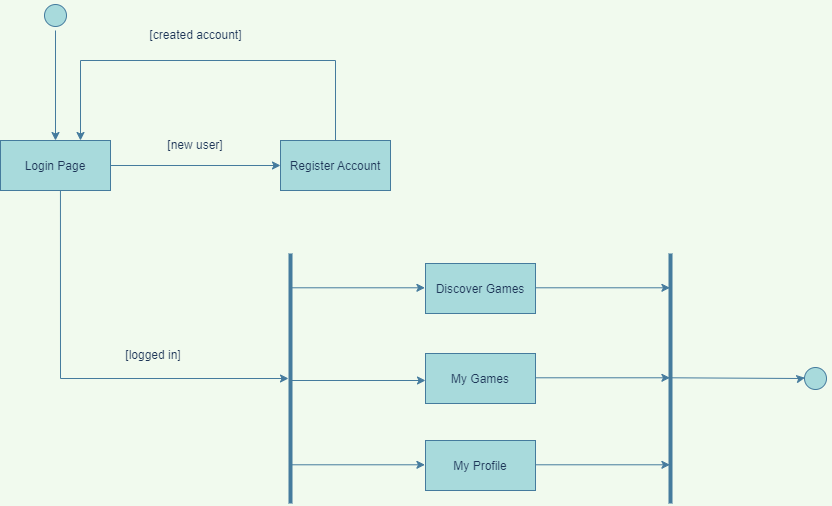

The diagram above was exported from draw.io. Its source (the exported page's mxGraphModel, read from the mxfile embedded in the PNG):
<mxGraphModel dx="1117" dy="611" grid="1" gridSize="10" guides="1" tooltips="1" connect="1" arrows="1" fold="1" page="1" pageScale="1" pageWidth="1169" pageHeight="826" background="#F1FAEE" math="0" shadow="0">
  <root>
    <mxCell id="0" />
    <mxCell id="1" parent="0" />
    <mxCell id="7" value="Login Page" style="labelPosition=center;verticalLabelPosition=middle;align=center;verticalAlign=middle;fillColor=#A8DADC;strokeColor=#457B9D;fontColor=#1D3557;" parent="1" vertex="1">
      <mxGeometry x="160" y="240" width="110" height="50" as="geometry" />
    </mxCell>
    <mxCell id="5" value="" style="ellipse;shape=startState;fillColor=#A8DADC;strokeColor=#457B9D;direction=east;fontColor=#1D3557;" parent="1" vertex="1">
      <mxGeometry x="200" y="100" width="30" height="30" as="geometry" />
    </mxCell>
    <mxCell id="8" value="Discover Games" style="fillColor=#A8DADC;strokeColor=#457B9D;fontColor=#1D3557;" parent="1" vertex="1">
      <mxGeometry x="585" y="363" width="110" height="50" as="geometry" />
    </mxCell>
    <mxCell id="10" value="My Games" style="fillColor=#A8DADC;strokeColor=#457B9D;fontColor=#1D3557;" parent="1" vertex="1">
      <mxGeometry x="585" y="453" width="110" height="50" as="geometry" />
    </mxCell>
    <mxCell id="uJSUCKgZ3y49NsWh0DnP-50" value="My Profile" style="fillColor=#A8DADC;strokeColor=#457B9D;fontColor=#1D3557;" vertex="1" parent="1">
      <mxGeometry x="585" y="540" width="110" height="50" as="geometry" />
    </mxCell>
    <mxCell id="uJSUCKgZ3y49NsWh0DnP-45" value="Register Account" style="fillColor=#A8DADC;strokeColor=#457B9D;fontColor=#1D3557;" vertex="1" parent="1">
      <mxGeometry x="440" y="240" width="110" height="50" as="geometry" />
    </mxCell>
    <mxCell id="uJSUCKgZ3y49NsWh0DnP-60" value="" style="endArrow=classic;html=1;rounded=0;fontSize=12;labelBackgroundColor=#F1FAEE;strokeColor=#457B9D;fontColor=#1D3557;" edge="1" parent="1">
      <mxGeometry width="50" height="50" relative="1" as="geometry">
        <mxPoint x="495" y="240" as="sourcePoint" />
        <mxPoint x="240" y="240" as="targetPoint" />
        <Array as="points">
          <mxPoint x="495" y="160" />
          <mxPoint x="240" y="160" />
        </Array>
      </mxGeometry>
    </mxCell>
    <mxCell id="uJSUCKgZ3y49NsWh0DnP-62" value="[created account]" style="text;html=1;strokeColor=none;fillColor=none;align=center;verticalAlign=middle;whiteSpace=wrap;rounded=0;fontSize=12;fontColor=#1D3557;" vertex="1" parent="1">
      <mxGeometry x="282.5" y="120" width="145" height="30" as="geometry" />
    </mxCell>
    <mxCell id="uJSUCKgZ3y49NsWh0DnP-65" value="" style="endArrow=classic;html=1;rounded=0;fontSize=12;labelBackgroundColor=#F1FAEE;strokeColor=#457B9D;fontColor=#1D3557;" edge="1" parent="1">
      <mxGeometry width="50" height="50" relative="1" as="geometry">
        <mxPoint x="270" y="265" as="sourcePoint" />
        <mxPoint x="440" y="265" as="targetPoint" />
      </mxGeometry>
    </mxCell>
    <mxCell id="uJSUCKgZ3y49NsWh0DnP-66" value="[new user]" style="text;html=1;strokeColor=none;fillColor=none;align=center;verticalAlign=middle;whiteSpace=wrap;rounded=0;fontSize=12;fontColor=#1D3557;" vertex="1" parent="1">
      <mxGeometry x="325" y="230" width="60" height="30" as="geometry" />
    </mxCell>
    <mxCell id="uJSUCKgZ3y49NsWh0DnP-68" value="" style="endArrow=classic;html=1;rounded=0;fontSize=12;exitX=0.5;exitY=1;exitDx=0;exitDy=0;labelBackgroundColor=#F1FAEE;strokeColor=#457B9D;fontColor=#1D3557;" edge="1" parent="1" source="5">
      <mxGeometry width="50" height="50" relative="1" as="geometry">
        <mxPoint x="530" y="370" as="sourcePoint" />
        <mxPoint x="215" y="240" as="targetPoint" />
      </mxGeometry>
    </mxCell>
    <mxCell id="uJSUCKgZ3y49NsWh0DnP-71" value="" style="line;strokeWidth=4;direction=south;html=1;perimeter=backbonePerimeter;points=[];outlineConnect=0;labelBackgroundColor=#F1FAEE;fontSize=12;fillColor=#A8DADC;strokeColor=#457B9D;fontColor=#1D3557;" vertex="1" parent="1">
      <mxGeometry x="420" y="353" width="60" height="250" as="geometry" />
    </mxCell>
    <mxCell id="uJSUCKgZ3y49NsWh0DnP-72" value="" style="endArrow=classic;html=1;rounded=0;labelBackgroundColor=#F1FAEE;labelBorderColor=default;fontSize=12;exitX=0.545;exitY=1;exitDx=0;exitDy=0;exitPerimeter=0;strokeColor=#457B9D;fontColor=#1D3557;" edge="1" parent="1" source="7" target="uJSUCKgZ3y49NsWh0DnP-71">
      <mxGeometry width="50" height="50" relative="1" as="geometry">
        <mxPoint x="530" y="400" as="sourcePoint" />
        <mxPoint x="290" y="470" as="targetPoint" />
        <Array as="points">
          <mxPoint x="220" y="478" />
        </Array>
      </mxGeometry>
    </mxCell>
    <mxCell id="uJSUCKgZ3y49NsWh0DnP-73" value="[logged in]" style="text;html=1;strokeColor=none;fillColor=none;align=center;verticalAlign=middle;whiteSpace=wrap;rounded=0;labelBackgroundColor=none;fontSize=12;fontColor=#1D3557;" vertex="1" parent="1">
      <mxGeometry x="282.5" y="440" width="60" height="30" as="geometry" />
    </mxCell>
    <mxCell id="uJSUCKgZ3y49NsWh0DnP-75" value="" style="endArrow=classic;html=1;rounded=0;labelBackgroundColor=#F1FAEE;labelBorderColor=default;fontSize=12;strokeColor=#457B9D;fontColor=#1D3557;" edge="1" parent="1" source="uJSUCKgZ3y49NsWh0DnP-71">
      <mxGeometry width="50" height="50" relative="1" as="geometry">
        <mxPoint x="535" y="530" as="sourcePoint" />
        <mxPoint x="585" y="480" as="targetPoint" />
      </mxGeometry>
    </mxCell>
    <mxCell id="uJSUCKgZ3y49NsWh0DnP-78" value="" style="endArrow=classic;html=1;rounded=0;labelBackgroundColor=#F1FAEE;labelBorderColor=default;fontSize=12;strokeColor=#457B9D;fontColor=#1D3557;" edge="1" parent="1">
      <mxGeometry width="50" height="50" relative="1" as="geometry">
        <mxPoint x="450.0014285714287" y="564.29" as="sourcePoint" />
        <mxPoint x="584.43" y="564.29" as="targetPoint" />
      </mxGeometry>
    </mxCell>
    <mxCell id="uJSUCKgZ3y49NsWh0DnP-80" value="" style="endArrow=classic;html=1;rounded=0;labelBackgroundColor=#F1FAEE;labelBorderColor=default;fontSize=12;strokeColor=#457B9D;fontColor=#1D3557;" edge="1" parent="1">
      <mxGeometry width="50" height="50" relative="1" as="geometry">
        <mxPoint x="450.0014285714287" y="387.29" as="sourcePoint" />
        <mxPoint x="584.43" y="387.29" as="targetPoint" />
      </mxGeometry>
    </mxCell>
    <mxCell id="uJSUCKgZ3y49NsWh0DnP-81" value="" style="endArrow=classic;html=1;rounded=0;labelBackgroundColor=#F1FAEE;labelBorderColor=default;fontSize=12;strokeColor=#457B9D;fontColor=#1D3557;" edge="1" parent="1">
      <mxGeometry width="50" height="50" relative="1" as="geometry">
        <mxPoint x="695.0014285714287" y="387.28999999999985" as="sourcePoint" />
        <mxPoint x="829.4299999999998" y="387.28999999999985" as="targetPoint" />
      </mxGeometry>
    </mxCell>
    <mxCell id="uJSUCKgZ3y49NsWh0DnP-82" value="" style="endArrow=classic;html=1;rounded=0;labelBackgroundColor=#F1FAEE;labelBorderColor=default;fontSize=12;strokeColor=#457B9D;fontColor=#1D3557;" edge="1" parent="1">
      <mxGeometry width="50" height="50" relative="1" as="geometry">
        <mxPoint x="695.0014285714287" y="477.28999999999985" as="sourcePoint" />
        <mxPoint x="829.4299999999998" y="477.28999999999985" as="targetPoint" />
      </mxGeometry>
    </mxCell>
    <mxCell id="uJSUCKgZ3y49NsWh0DnP-83" value="" style="endArrow=classic;html=1;rounded=0;labelBackgroundColor=#F1FAEE;labelBorderColor=default;fontSize=12;strokeColor=#457B9D;fontColor=#1D3557;" edge="1" parent="1">
      <mxGeometry width="50" height="50" relative="1" as="geometry">
        <mxPoint x="695.0014285714287" y="564.2899999999998" as="sourcePoint" />
        <mxPoint x="829.4299999999998" y="564.2899999999998" as="targetPoint" />
      </mxGeometry>
    </mxCell>
    <mxCell id="uJSUCKgZ3y49NsWh0DnP-84" value="" style="line;strokeWidth=4;direction=south;html=1;perimeter=backbonePerimeter;points=[];outlineConnect=0;labelBackgroundColor=#F1FAEE;fontSize=12;fillColor=#A8DADC;strokeColor=#457B9D;fontColor=#1D3557;" vertex="1" parent="1">
      <mxGeometry x="800" y="353" width="60" height="250" as="geometry" />
    </mxCell>
    <mxCell id="uJSUCKgZ3y49NsWh0DnP-85" value="" style="endArrow=classic;html=1;rounded=0;labelBackgroundColor=#F1FAEE;labelBorderColor=default;fontSize=12;startArrow=none;strokeColor=#457B9D;fontColor=#1D3557;" edge="1" parent="1" source="uJSUCKgZ3y49NsWh0DnP-86">
      <mxGeometry width="50" height="50" relative="1" as="geometry">
        <mxPoint x="830.0014285714287" y="477.28999999999996" as="sourcePoint" />
        <mxPoint x="964.4299999999998" y="477.28999999999996" as="targetPoint" />
      </mxGeometry>
    </mxCell>
    <mxCell id="uJSUCKgZ3y49NsWh0DnP-86" value="" style="ellipse;shape=startState;fillColor=#A8DADC;strokeColor=#457B9D;direction=east;fontColor=#1D3557;" vertex="1" parent="1">
      <mxGeometry x="960" y="463" width="30" height="30" as="geometry" />
    </mxCell>
    <mxCell id="uJSUCKgZ3y49NsWh0DnP-87" value="" style="endArrow=none;html=1;rounded=0;labelBackgroundColor=#F1FAEE;labelBorderColor=default;fontSize=12;strokeColor=#457B9D;fontColor=#1D3557;" edge="1" parent="1" target="uJSUCKgZ3y49NsWh0DnP-86">
      <mxGeometry width="50" height="50" relative="1" as="geometry">
        <mxPoint x="830.0014285714287" y="477.28999999999996" as="sourcePoint" />
        <mxPoint x="964.4299999999998" y="477.28999999999996" as="targetPoint" />
      </mxGeometry>
    </mxCell>
  </root>
</mxGraphModel>